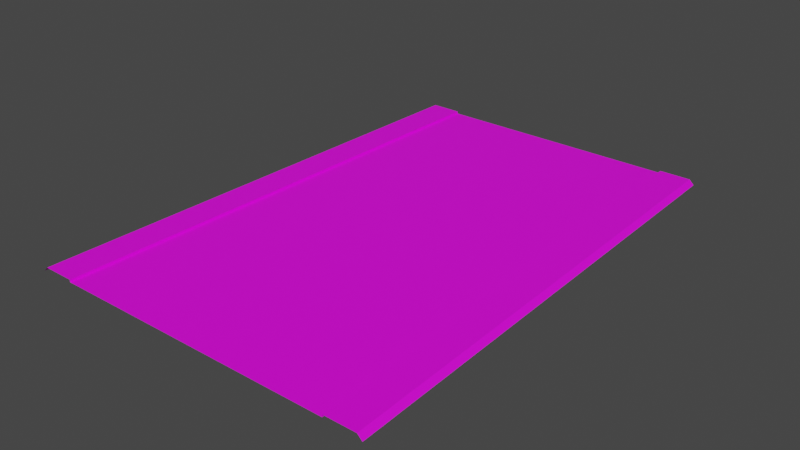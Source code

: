 # Source: RJs_Road_Pass_2_4_2_Basic_Segment_A.blend  (saved by Blender 2.92.15; exported with 4.5.12 LTS)
import bpy
from mathutils import Matrix  # noqa: F401  (used for matrix-valued properties, if any)

bpy.ops.wm.read_factory_settings(use_empty=True)
scene = bpy.context.scene
scene.name = 'Scene'

# ---- collections
col_collection = bpy.data.collections.new('Collection'); scene.collection.children.link(col_collection)

# ---- images (referenced by path relative to the original .blend; pixels are not part of the script)
import os
ASSET_DIR = os.environ.get("B2B_ASSET_DIR", "")  # directory of the original .blend (textures are referenced by path, not embedded)
HERE = os.path.dirname(os.path.abspath(__file__))  # packed textures are extracted next to this script under _unpacked/

def load_image(name, relpath, width, height, colorspace="sRGB"):
    """Load a texture the original file referenced (path relative to the .blend, or extracted next to this script)."""
    p = next((c for c in (os.path.join(HERE, relpath), os.path.join(ASSET_DIR, relpath)) if relpath and os.path.exists(c)), "")
    if p:
        img = bpy.data.images.load(p, check_existing=True)
        img.name = name
    else:  # same state as the original file: an image datablock whose file is absent (Cycles renders it pink)
        img = bpy.data.images.new(name, width, height)
        img.source = "FILE"
        img.filepath = "//" + (relpath or name)
    img.colorspace_settings.name = colorspace
    return img
img_rjs_road_basic_segment_p_d_png = load_image('RJs_Road Basic Segment_P_d.png', 'RJs_Road Basic Segment_P_d.png', 1024, 1024, 'sRGB')

# ---- materials (node trees are filled in below, after node groups)
mat_material_002 = bpy.data.materials.new('Material.002')
mat_material_002.use_transparent_shadow = False

# ---- material node trees
mat_material_002.use_nodes = True; mat_material_002.node_tree.nodes.clear()
_N = mat_material_002.node_tree.nodes; _L = mat_material_002.node_tree.links
n0 = _N.new('ShaderNodeBsdfPrincipled'); n0.name = 'Principled BSDF'; n0.location = (10, 300)
n0.distribution = 'GGX'
n0.subsurface_method = 'BURLEY'
n0.inputs[3].default_value = 1.45
n0.inputs[27].default_value = (0.0, 0.0, 0.0, 1.0)
n0.inputs[28].default_value = 1.0
n1 = _N.new('ShaderNodeOutputMaterial'); n1.name = 'Material Output'; n1.location = (300, 300)
n2 = _N.new('ShaderNodeTexImage'); n2.name = 'Image Texture'; n2.location = (-280, 280)
n2.image = img_rjs_road_basic_segment_p_d_png
_L.new(n0.outputs[0], n1.inputs[0])
_L.new(n2.outputs[0], n0.inputs[0])
n1.is_active_output = True

# ---- world
world_world = bpy.data.worlds.new('World'); scene.world = world_world
world_world.use_nodes = True; world_world.node_tree.nodes.clear()
_N = world_world.node_tree.nodes; _L = world_world.node_tree.links
n0 = _N.new('ShaderNodeOutputWorld'); n0.name = 'World Output'; n0.location = (300, 300)
n1 = _N.new('ShaderNodeBackground'); n1.name = 'Background'; n1.location = (10, 300)
n1.inputs[0].default_value = (0.05088, 0.05088, 0.05088, 1.0)
_L.new(n1.outputs[0], n0.inputs[0])
n0.is_active_output = True
world_world.color = (0.05088, 0.05088, 0.05088)
world_world.use_sun_shadow = False
world_world.sun_shadow_jitter_overblur = 0.0

# ---- meshes
me_plane = bpy.data.meshes.new('Plane')
me_plane.from_pydata([(16.0, 32.0, -0.3), (18.0, -32.0, -0.3), (16.0, 32.0, 0.001), (18.0, -32.0, 0.001), (20.0, 32.0, 0.001), (22.0, -32.0, 0.001), (20.6, 32.0, -0.6), (22.6, -32.0, -0.6), (17.94, -30.0, -0.3), (17.88, -28.0, -0.3), (17.81, -26.0, -0.3), (17.75, -24.0, -0.3), (17.69, -22.0, -0.3), (17.63, -20.0, -0.3), (17.56, -18.0, -0.3), (17.5, -16.0, -0.3), (17.44, -14.0, -0.3), (17.38, -12.0, -0.3), (17.31, -10.0, -0.3), (17.25, -8.0, -0.3), (17.19, -6.0, -0.3), (17.13, -4.0, -0.3), (17.06, -2.0, -0.3), (17.0, 7.55e-07, -0.3), (16.94, 2.0, -0.3), (16.88, 4.0, -0.3), (16.81, 6.0, -0.3), (16.75, 8.0, -0.3), (16.69, 10.0, -0.3), (16.63, 12.0, -0.3), (16.56, 14.0, -0.3), (16.5, 16.0, -0.3), (16.44, 18.0, -0.3), (16.38, 20.0, -0.3), (16.31, 22.0, -0.3), (16.25, 24.0, -0.3), (16.19, 26.0, -0.3), (16.12, 28.0, -0.3), (16.06, 30.0, -0.3), (17.94, -30.0, 0.001), (17.88, -28.0, 0.001), (17.81, -26.0, 0.001), (17.75, -24.0, 0.001), (17.69, -22.0, 0.001), (17.63, -20.0, 0.001), (17.56, -18.0, 0.001), (17.5, -16.0, 0.001), (17.44, -14.0, 0.001), (17.38, -12.0, 0.001), (17.31, -10.0, 0.001), (17.25, -8.0, 0.001), (17.19, -6.0, 0.001), (17.13, -4.0, 0.001), (17.06, -2.0, 0.001), (17.0, 7.55e-07, 0.001), (16.94, 2.0, 0.001), (16.88, 4.0, 0.001), (16.81, 6.0, 0.001), (16.75, 8.0, 0.001), (16.69, 10.0, 0.001), (16.63, 12.0, 0.001), (16.56, 14.0, 0.001), (16.5, 16.0, 0.001), (16.44, 18.0, 0.001), (16.38, 20.0, 0.001), (16.31, 22.0, 0.001), (16.25, 24.0, 0.001), (16.19, 26.0, 0.001), (16.12, 28.0, 0.001), (16.06, 30.0, 0.001), (21.94, -30.0, 0.001), (21.88, -28.0, 0.001), (21.81, -26.0, 0.001), (21.75, -24.0, 0.001), (21.69, -22.0, 0.001), (21.63, -20.0, 0.001), (21.56, -18.0, 0.001), (21.5, -16.0, 0.001), (21.44, -14.0, 0.001), (21.38, -12.0, 0.001), (21.31, -10.0, 0.001), (21.25, -8.0, 0.001), (21.19, -6.0, 0.001), (21.13, -4.0, 0.001), (21.06, -2.0, 0.001), (21.0, 1.208e-06, 0.001), (20.94, 2.0, 0.001), (20.88, 4.0, 0.001), (20.81, 6.0, 0.001), (20.75, 8.0, 0.001), (20.69, 10.0, 0.001), (20.63, 12.0, 0.001), (20.56, 14.0, 0.001), (20.5, 16.0, 0.001), (20.44, 18.0, 0.001), (20.38, 20.0, 0.001), (20.31, 22.0, 0.001), (20.25, 24.0, 0.001), (20.19, 26.0, 0.001), (20.12, 28.0, 0.001), (20.06, 30.0, 0.001), (22.54, -30.0, -0.6), (22.48, -28.0, -0.6), (22.41, -26.0, -0.6), (22.35, -24.0, -0.6), (22.29, -22.0, -0.6), (22.23, -20.0, -0.6), (22.16, -18.0, -0.6), (22.1, -16.0, -0.6), (22.04, -14.0, -0.6), (21.98, -12.0, -0.6), (21.91, -10.0, -0.6), (21.85, -8.0, -0.6), (21.79, -6.0, -0.6), (21.73, -4.0, -0.6), (21.66, -2.0, -0.6), (21.6, 1.299e-06, -0.6), (21.54, 2.0, -0.6), (21.48, 4.0, -0.6), (21.41, 6.0, -0.6), (21.35, 8.0, -0.6), (21.29, 10.0, -0.6), (21.23, 12.0, -0.6), (21.16, 14.0, -0.6), (21.1, 16.0, -0.6), (21.04, 18.0, -0.6), (20.98, 20.0, -0.6), (20.91, 22.0, -0.6), (20.85, 24.0, -0.6), (20.79, 26.0, -0.6), (20.73, 28.0, -0.6), (20.66, 30.0, -0.6), (-16.0, 32.0, -0.3), (4.085e-07, 32.0, -0.3), (-18.0, -32.0, -0.3), (1.007e-05, -32.0, -0.3), (-16.0, 32.0, 0.001), (-18.0, -32.0, 0.001), (-20.0, 32.0, 0.001), (-22.0, -32.0, 0.001), (-20.6, 32.0, -0.6), (-22.6, -32.0, -0.6), (-17.94, -30.0, -0.3), (-17.87, -28.0, -0.3), (-17.81, -26.0, -0.3), (-17.75, -24.0, -0.3), (-17.69, -22.0, -0.3), (-17.62, -20.0, -0.3), (-17.56, -18.0, -0.3), (-17.5, -16.0, -0.3), (-17.44, -14.0, -0.3), (-17.37, -12.0, -0.3), (-17.31, -10.0, -0.3), (-17.25, -8.0, -0.3), (-17.19, -6.0, -0.3), (-17.12, -4.0, -0.3), (-17.06, -2.0, -0.3), (-17.0, -7.55e-07, -0.3), (-16.94, 2.0, -0.3), (-16.87, 4.0, -0.3), (-16.81, 6.0, -0.3), (-16.75, 8.0, -0.3), (-16.69, 10.0, -0.3), (-16.62, 12.0, -0.3), (-16.56, 14.0, -0.3), (-16.5, 16.0, -0.3), (-16.44, 18.0, -0.3), (-16.37, 20.0, -0.3), (-16.31, 22.0, -0.3), (-16.25, 24.0, -0.3), (-16.19, 26.0, -0.3), (-16.12, 28.0, -0.3), (-16.06, 30.0, -0.3), (7.105e-07, 30.0, -0.3), (1.013e-06, 28.0, -0.3), (1.315e-06, 26.0, -0.3), (1.616e-06, 24.0, -0.3), (1.918e-06, 22.0, -0.3), (2.22e-06, 20.0, -0.3), (2.522e-06, 18.0, -0.3), (2.824e-06, 16.0, -0.3), (3.126e-06, 14.0, -0.3), (3.428e-06, 12.0, -0.3), (3.73e-06, 10.0, -0.3), (4.032e-06, 8.0, -0.3), (4.334e-06, 6.0, -0.3), (4.636e-06, 4.0, -0.3), (4.938e-06, 2.0, -0.3), (5.24e-06, 3.956e-13, -0.3), (5.542e-06, -2.0, -0.3), (5.844e-06, -4.0, -0.3), (6.146e-06, -6.0, -0.3), (6.448e-06, -8.0, -0.3), (6.75e-06, -10.0, -0.3), (7.052e-06, -12.0, -0.3), (7.354e-06, -14.0, -0.3), (7.656e-06, -16.0, -0.3), (7.958e-06, -18.0, -0.3), (8.26e-06, -20.0, -0.3), (8.562e-06, -22.0, -0.3), (8.864e-06, -24.0, -0.3), (9.166e-06, -26.0, -0.3), (9.468e-06, -28.0, -0.3), (9.77e-06, -30.0, -0.3), (-17.94, -30.0, 0.001), (-17.87, -28.0, 0.001), (-17.81, -26.0, 0.001), (-17.75, -24.0, 0.001), (-17.69, -22.0, 0.001), (-17.62, -20.0, 0.001), (-17.56, -18.0, 0.001), (-17.5, -16.0, 0.001), (-17.44, -14.0, 0.001), (-17.37, -12.0, 0.001), (-17.31, -10.0, 0.001), (-17.25, -8.0, 0.001), (-17.19, -6.0, 0.001), (-17.12, -4.0, 0.001), (-17.06, -2.0, 0.001), (-17.0, -7.55e-07, 0.001), (-16.94, 2.0, 0.001), (-16.87, 4.0, 0.001), (-16.81, 6.0, 0.001), (-16.75, 8.0, 0.001), (-16.69, 10.0, 0.001), (-16.62, 12.0, 0.001), (-16.56, 14.0, 0.001), (-16.5, 16.0, 0.001), (-16.44, 18.0, 0.001), (-16.37, 20.0, 0.001), (-16.31, 22.0, 0.001), (-16.25, 24.0, 0.001), (-16.19, 26.0, 0.001), (-16.12, 28.0, 0.001), (-16.06, 30.0, 0.001), (-21.94, -30.0, 0.001), (-21.87, -28.0, 0.001), (-21.81, -26.0, 0.001), (-21.75, -24.0, 0.001), (-21.69, -22.0, 0.001), (-21.62, -20.0, 0.001), (-21.56, -18.0, 0.001), (-21.5, -16.0, 0.001), (-21.44, -14.0, 0.001), (-21.37, -12.0, 0.001), (-21.31, -10.0, 0.001), (-21.25, -8.0, 0.001), (-21.19, -6.0, 0.001), (-21.12, -4.0, 0.001), (-21.06, -2.0, 0.001), (-21.0, -1.208e-06, 0.001), (-20.94, 2.0, 0.001), (-20.87, 4.0, 0.001), (-20.81, 6.0, 0.001), (-20.75, 8.0, 0.001), (-20.69, 10.0, 0.001), (-20.62, 12.0, 0.001), (-20.56, 14.0, 0.001), (-20.5, 16.0, 0.001), (-20.44, 18.0, 0.001), (-20.37, 20.0, 0.001), (-20.31, 22.0, 0.001), (-20.25, 24.0, 0.001), (-20.19, 26.0, 0.001), (-20.12, 28.0, 0.001), (-20.06, 30.0, 0.001), (-22.54, -30.0, -0.6), (-22.47, -28.0, -0.6), (-22.41, -26.0, -0.6), (-22.35, -24.0, -0.6), (-22.29, -22.0, -0.6), (-22.22, -20.0, -0.6), (-22.16, -18.0, -0.6), (-22.1, -16.0, -0.6), (-22.04, -14.0, -0.6), (-21.97, -12.0, -0.6), (-21.91, -10.0, -0.6), (-21.85, -8.0, -0.6), (-21.79, -6.0, -0.6), (-21.72, -4.0, -0.6), (-21.66, -2.0, -0.6), (-21.6, -1.299e-06, -0.6), (-21.54, 2.0, -0.6), (-21.47, 4.0, -0.6), (-21.41, 6.0, -0.6), (-21.35, 8.0, -0.6), (-21.29, 10.0, -0.6), (-21.22, 12.0, -0.6), (-21.16, 14.0, -0.6), (-21.1, 16.0, -0.6), (-21.04, 18.0, -0.6), (-20.97, 20.0, -0.6), (-20.91, 22.0, -0.6), (-20.85, 24.0, -0.6), (-20.79, 26.0, -0.6), (-20.72, 28.0, -0.6), (-20.66, 30.0, -0.6)], [], [(175, 37, 174), (3, 70, 39), (5, 101, 70), (100, 6, 4), (89, 121, 90), (95, 127, 96), (99, 131, 100), (39, 9, 8), (276, 244, 245), (96, 128, 97), (93, 125, 94), (92, 124, 93), (91, 123, 92), (59, 29, 28), (97, 129, 98), (90, 122, 91), (3, 8, 1), (88, 120, 89), (245, 213, 214), (178, 34, 177), (55, 87, 56), (67, 99, 68), (43, 13, 12), (82, 114, 83), (81, 113, 82), (80, 112, 81), (79, 111, 80), (78, 110, 79), (77, 109, 78), (76, 108, 77), (75, 107, 76), (70, 102, 71), (44, 14, 13), (72, 104, 73), (86, 118, 87), (45, 15, 14), (69, 4, 2), (48, 80, 49), (46, 16, 15), (61, 93, 62), (39, 71, 40), (256, 224, 225), (63, 95, 64), (42, 74, 43), (49, 19, 18), (60, 92, 61), (204, 143, 205), (174, 172, 171), (84, 116, 85), (65, 97, 66), (176, 170, 169), (194, 152, 151), (189, 157, 156), (179, 167, 166), (248, 216, 217), (180, 166, 165), (263, 231, 232), (55, 25, 24), (47, 79, 48), (46, 78, 47), (45, 77, 46), (44, 76, 45), (262, 230, 231), (56, 26, 25), (64, 96, 65), (52, 84, 53), (60, 30, 29), (58, 28, 27), (68, 38, 37), (67, 37, 36), (66, 36, 35), (65, 35, 34), (64, 34, 33), (63, 33, 32), (62, 32, 31), (61, 31, 30), (174, 38, 173), (57, 27, 26), (41, 73, 42), (43, 75, 44), (54, 24, 23), (53, 23, 22), (52, 22, 21), (51, 21, 20), (50, 20, 19), (58, 90, 59), (62, 94, 63), (47, 17, 16), (66, 98, 67), (68, 100, 69), (71, 103, 72), (74, 106, 75), (42, 12, 11), (41, 11, 10), (87, 119, 88), (94, 126, 95), (40, 10, 9), (187, 25, 186), (135, 8, 203), (176, 36, 175), (85, 117, 86), (73, 105, 74), (179, 33, 178), (180, 32, 179), (182, 30, 181), (194, 18, 193), (183, 29, 182), (184, 28, 183), (185, 27, 184), (186, 26, 185), (190, 22, 189), (282, 250, 251), (50, 82, 51), (177, 35, 176), (191, 21, 190), (192, 20, 191), (193, 19, 192), (195, 17, 194), (202, 10, 201), (196, 16, 195), (197, 15, 196), (198, 14, 197), (199, 13, 198), (200, 12, 199), (201, 11, 200), (203, 9, 202), (189, 23, 188), (135, 142, 134), (255, 223, 224), (48, 18, 17), (137, 142, 204), (235, 137, 204), (266, 139, 235), (283, 251, 252), (140, 265, 138), (289, 257, 258), (270, 238, 239), (295, 263, 264), (292, 260, 261), (291, 259, 260), (268, 236, 237), (290, 258, 259), (288, 256, 257), (287, 255, 256), (286, 254, 255), (285, 253, 254), (281, 249, 250), (254, 222, 223), (293, 261, 262), (284, 252, 253), (279, 247, 248), (278, 246, 247), (294, 262, 263), (277, 245, 246), (275, 243, 244), (274, 242, 243), (273, 241, 242), (272, 240, 241), (267, 235, 236), (271, 239, 240), (280, 248, 249), (296, 264, 265), (269, 237, 238), (138, 234, 136), (265, 233, 234), (40, 72, 41), (83, 115, 84), (264, 232, 233), (261, 229, 230), (260, 228, 229), (237, 205, 206), (259, 227, 228), (257, 225, 226), (253, 221, 222), (188, 24, 187), (252, 220, 221), (249, 217, 218), (56, 88, 57), (258, 226, 227), (247, 215, 216), (251, 219, 220), (173, 132, 172), (59, 91, 60), (250, 218, 219), (246, 214, 215), (244, 212, 213), (243, 211, 212), (242, 210, 211), (241, 209, 210), (240, 208, 209), (239, 207, 208), (98, 130, 99), (238, 206, 207), (236, 204, 205), (234, 132, 136), (233, 172, 234), (232, 171, 233), (231, 170, 232), (230, 169, 231), (229, 168, 230), (228, 167, 229), (227, 166, 228), (226, 165, 227), (225, 164, 226), (224, 163, 225), (223, 162, 224), (222, 161, 223), (221, 160, 222), (220, 159, 221), (219, 158, 220), (218, 157, 219), (217, 156, 218), (216, 155, 217), (215, 154, 216), (214, 153, 215), (213, 152, 214), (212, 151, 213), (211, 150, 212), (210, 149, 211), (209, 148, 210), (208, 147, 209), (207, 146, 208), (206, 145, 207), (205, 144, 206), (57, 89, 58), (175, 171, 170), (54, 86, 55), (178, 168, 167), (181, 31, 180), (51, 83, 52), (49, 81, 50), (182, 164, 163), (202, 144, 143), (183, 163, 162), (184, 162, 161), (185, 161, 160), (186, 160, 159), (187, 159, 158), (188, 158, 157), (190, 156, 155), (181, 165, 164), (191, 155, 154), (203, 143, 142), (193, 153, 152), (195, 151, 150), (177, 169, 168), (196, 150, 149), (197, 149, 148), (198, 148, 147), (199, 147, 146), (200, 146, 145), (201, 145, 144), (173, 0, 133), (53, 85, 54), (192, 154, 153), (69, 0, 38), (175, 36, 37), (3, 5, 70), (5, 7, 101), (100, 131, 6), (89, 120, 121), (95, 126, 127), (99, 130, 131), (39, 40, 9), (276, 275, 244), (96, 127, 128), (93, 124, 125), (92, 123, 124), (91, 122, 123), (59, 60, 29), (97, 128, 129), (90, 121, 122), (3, 39, 8), (88, 119, 120), (245, 244, 213), (178, 33, 34), (55, 86, 87), (67, 98, 99), (43, 44, 13), (82, 113, 114), (81, 112, 113), (80, 111, 112), (79, 110, 111), (78, 109, 110), (77, 108, 109), (76, 107, 108), (75, 106, 107), (70, 101, 102), (44, 45, 14), (72, 103, 104), (86, 117, 118), (45, 46, 15), (69, 100, 4), (48, 79, 80), (46, 47, 16), (61, 92, 93), (39, 70, 71), (256, 255, 224), (63, 94, 95), (42, 73, 74), (49, 50, 19), (60, 91, 92), (204, 142, 143), (174, 173, 172), (84, 115, 116), (65, 96, 97), (176, 175, 170), (194, 193, 152), (189, 188, 157), (179, 178, 167), (248, 247, 216), (180, 179, 166), (263, 262, 231), (55, 56, 25), (47, 78, 79), (46, 77, 78), (45, 76, 77), (44, 75, 76), (262, 261, 230), (56, 57, 26), (64, 95, 96), (52, 83, 84), (60, 61, 30), (58, 59, 28), (68, 69, 38), (67, 68, 37), (66, 67, 36), (65, 66, 35), (64, 65, 34), (63, 64, 33), (62, 63, 32), (61, 62, 31), (174, 37, 38), (57, 58, 27), (41, 72, 73), (43, 74, 75), (54, 55, 24), (53, 54, 23), (52, 53, 22), (51, 52, 21), (50, 51, 20), (58, 89, 90), (62, 93, 94), (47, 48, 17), (66, 97, 98), (68, 99, 100), (71, 102, 103), (74, 105, 106), (42, 43, 12), (41, 42, 11), (87, 118, 119), (94, 125, 126), (40, 41, 10), (187, 24, 25), (135, 1, 8), (176, 35, 36), (85, 116, 117), (73, 104, 105), (179, 32, 33), (180, 31, 32), (182, 29, 30), (194, 17, 18), (183, 28, 29), (184, 27, 28), (185, 26, 27), (186, 25, 26), (190, 21, 22), (282, 281, 250), (50, 81, 82), (177, 34, 35), (191, 20, 21), (192, 19, 20), (193, 18, 19), (195, 16, 17), (202, 9, 10), (196, 15, 16), (197, 14, 15), (198, 13, 14), (199, 12, 13), (200, 11, 12), (201, 10, 11), (203, 8, 9), (189, 22, 23), (135, 203, 142), (255, 254, 223), (48, 49, 18), (137, 134, 142), (235, 139, 137), (266, 141, 139), (283, 282, 251), (140, 296, 265), (289, 288, 257), (270, 269, 238), (295, 294, 263), (292, 291, 260), (291, 290, 259), (268, 267, 236), (290, 289, 258), (288, 287, 256), (287, 286, 255), (286, 285, 254), (285, 284, 253), (281, 280, 249), (254, 253, 222), (293, 292, 261), (284, 283, 252), (279, 278, 247), (278, 277, 246), (294, 293, 262), (277, 276, 245), (275, 274, 243), (274, 273, 242), (273, 272, 241), (272, 271, 240), (267, 266, 235), (271, 270, 239), (280, 279, 248), (296, 295, 264), (269, 268, 237), (138, 265, 234), (265, 264, 233), (40, 71, 72), (83, 114, 115), (264, 263, 232), (261, 260, 229), (260, 259, 228), (237, 236, 205), (259, 258, 227), (257, 256, 225), (253, 252, 221), (188, 23, 24), (252, 251, 220), (249, 248, 217), (56, 87, 88), (258, 257, 226), (247, 246, 215), (251, 250, 219), (173, 133, 132), (59, 90, 91), (250, 249, 218), (246, 245, 214), (244, 243, 212), (243, 242, 211), (242, 241, 210), (241, 240, 209), (240, 239, 208), (239, 238, 207), (98, 129, 130), (238, 237, 206), (236, 235, 204), (234, 172, 132), (233, 171, 172), (232, 170, 171), (231, 169, 170), (230, 168, 169), (229, 167, 168), (228, 166, 167), (227, 165, 166), (226, 164, 165), (225, 163, 164), (224, 162, 163), (223, 161, 162), (222, 160, 161), (221, 159, 160), (220, 158, 159), (219, 157, 158), (218, 156, 157), (217, 155, 156), (216, 154, 155), (215, 153, 154), (214, 152, 153), (213, 151, 152), (212, 150, 151), (211, 149, 150), (210, 148, 149), (209, 147, 148), (208, 146, 147), (207, 145, 146), (206, 144, 145), (205, 143, 144), (57, 88, 89), (175, 174, 171), (54, 85, 86), (178, 177, 168), (181, 30, 31), (51, 82, 83), (49, 80, 81), (182, 181, 164), (202, 201, 144), (183, 182, 163), (184, 183, 162), (185, 184, 161), (186, 185, 160), (187, 186, 159), (188, 187, 158), (190, 189, 156), (181, 180, 165), (191, 190, 155), (203, 202, 143), (193, 192, 153), (195, 194, 151), (177, 176, 169), (196, 195, 150), (197, 196, 149), (198, 197, 148), (199, 198, 147), (200, 199, 146), (201, 200, 145), (173, 38, 0), (53, 84, 85), (192, 191, 154), (69, 2, 0)])
_uv = me_plane.uv_layers.new(name='UVMap')
_uv.uv.foreach_set('vector', [0.42, 0.9062, 0.802, 0.9375, 0.42, 0.9375, 0.1161, 0.0, 7.35e-05, 0.03125, 0.1161, 0.03125, 0.01481, 0.0, 0.02807, 0.03125, 0.01481, 0.03125, 0.01481, 0.9688, 0.02807, 1.0, 0.01481, 1.0, 0.01481, 0.625, 0.02807, 0.6562, 0.01481, 0.6562, 0.01481, 0.8125, 0.02807, 0.8438, 0.01481, 0.8438, 0.01481, 0.9375, 0.02807, 0.9688, 0.01481, 0.9688, 0.1255, 0.9688, 0.1335, 0.9375, 0.1335, 0.9688, 0.01481, 0.6562, 0.00155, 0.6875, 0.00155, 0.6562, 0.01481, 0.8438, 0.02807, 0.875, 0.01481, 0.875, 0.01481, 0.75, 0.02807, 0.7812, 0.01481, 0.7812, 0.01481, 0.7188, 0.02807, 0.75, 0.01481, 0.75, 0.01481, 0.6875, 0.02807, 0.7188, 0.01481, 0.7188, 0.1255, 0.3438, 0.1335, 0.3125, 0.1335, 0.3438, 0.01481, 0.875, 0.02807, 0.9062, 0.01481, 0.9062, 0.01481, 0.6562, 0.02807, 0.6875, 0.01481, 0.6875, 0.1255, 1.0, 0.1335, 0.9688, 0.1335, 1.0, 0.01481, 0.5938, 0.02807, 0.625, 0.01481, 0.625, 7.35e-05, 0.3438, 0.1161, 0.3125, 0.1161, 0.3438, 0.42, 0.8125, 0.802, 0.8438, 0.42, 0.8438, 0.1161, 0.5312, 7.35e-05, 0.5625, 0.1161, 0.5625, 0.1161, 0.9062, 7.35e-05, 0.9375, 0.1161, 0.9375, 0.1255, 0.8438, 0.1335, 0.8125, 0.1335, 0.8438, 0.01481, 0.4062, 0.02807, 0.4375, 0.01481, 0.4375, 0.01481, 0.375, 0.02807, 0.4062, 0.01481, 0.4062, 0.01481, 0.3438, 0.02807, 0.375, 0.01481, 0.375, 0.01481, 0.3125, 0.02807, 0.3438, 0.01481, 0.3438, 0.01481, 0.2812, 0.02807, 0.3125, 0.01481, 0.3125, 0.01481, 0.25, 0.02807, 0.2812, 0.01481, 0.2812, 0.01481, 0.2188, 0.02807, 0.25, 0.01481, 0.25, 0.01481, 0.1875, 0.02807, 0.2188, 0.01481, 0.2188, 0.01481, 0.03125, 0.02807, 0.0625, 0.01481, 0.0625, 0.1255, 0.8125, 0.1335, 0.7812, 0.1335, 0.8125, 0.01481, 0.09375, 0.02807, 0.125, 0.01481, 0.125, 0.01481, 0.5312, 0.02807, 0.5625, 0.01481, 0.5625, 0.1255, 0.7812, 0.1335, 0.75, 0.1335, 0.7812, 0.1161, 0.9688, 7.35e-05, 1.0, 0.1161, 1.0, 0.1161, 0.3125, 7.35e-05, 0.3438, 0.1161, 0.3438, 0.1255, 0.75, 0.1335, 0.7188, 0.1335, 0.75, 0.1161, 0.7188, 7.35e-05, 0.75, 0.1161, 0.75, 0.1161, 0.03125, 7.35e-05, 0.0625, 0.1161, 0.0625, 7.35e-05, 0.6875, 0.1161, 0.6562, 0.1161, 0.6875, 0.1161, 0.7812, 7.35e-05, 0.8125, 0.1161, 0.8125, 0.1161, 0.125, 7.35e-05, 0.1562, 0.1161, 0.1562, 0.1255, 0.6562, 0.1335, 0.625, 0.1335, 0.6562, 0.1161, 0.6875, 7.35e-05, 0.7188, 0.1161, 0.7188, 0.1176, 0.03125, 0.1255, 0.0625, 0.1176, 0.0625, 0.42, 0.9375, 0.802, 0.9688, 0.802, 0.9375, 0.01481, 0.4688, 0.02807, 0.5, 0.01481, 0.5, 0.1161, 0.8438, 7.35e-05, 0.875, 0.1161, 0.875, 0.42, 0.875, 0.802, 0.9062, 0.802, 0.875, 0.42, 0.3125, 0.802, 0.3438, 0.802, 0.3125, 0.42, 0.4688, 0.802, 0.5, 0.802, 0.4688, 0.42, 0.7812, 0.802, 0.8125, 0.802, 0.7812, 7.35e-05, 0.4375, 0.1161, 0.4062, 0.1161, 0.4375, 0.42, 0.75, 0.802, 0.7812, 0.802, 0.75, 7.35e-05, 0.9062, 0.1161, 0.875, 0.1161, 0.9062, 0.1255, 0.4688, 0.1335, 0.4375, 0.1335, 0.4688, 0.1161, 0.2812, 7.35e-05, 0.3125, 0.1161, 0.3125, 0.1161, 0.25, 7.35e-05, 0.2812, 0.1161, 0.2812, 0.1161, 0.2188, 7.35e-05, 0.25, 0.1161, 0.25, 0.1161, 0.1875, 7.35e-05, 0.2188, 0.1161, 0.2188, 7.35e-05, 0.875, 0.1161, 0.8438, 0.1161, 0.875, 0.1255, 0.4375, 0.1335, 0.4062, 0.1335, 0.4375, 0.1161, 0.8125, 7.35e-05, 0.8438, 0.1161, 0.8438, 0.1161, 0.4375, 7.35e-05, 0.4688, 0.1161, 0.4688, 0.1255, 0.3125, 0.1335, 0.2812, 0.1335, 0.3125, 0.1255, 0.375, 0.1335, 0.3438, 0.1335, 0.375, 0.1255, 0.0625, 0.1335, 0.03125, 0.1335, 0.0625, 0.1255, 0.09375, 0.1335, 0.0625, 0.1335, 0.09375, 0.1255, 0.125, 0.1335, 0.09375, 0.1335, 0.125, 0.1255, 0.1562, 0.1335, 0.125, 0.1335, 0.1562, 0.1255, 0.1875, 0.1335, 0.1562, 0.1335, 0.1875, 0.1255, 0.2188, 0.1335, 0.1875, 0.1335, 0.2188, 0.1255, 0.25, 0.1335, 0.2188, 0.1335, 0.25, 0.1255, 0.2812, 0.1335, 0.25, 0.1335, 0.2812, 0.42, 0.9375, 0.802, 0.9688, 0.42, 0.9688, 0.1255, 0.4062, 0.1335, 0.375, 0.1335, 0.4062, 0.1161, 0.09375, 7.35e-05, 0.125, 0.1161, 0.125, 0.1161, 0.1562, 7.35e-05, 0.1875, 0.1161, 0.1875, 0.1255, 0.5, 0.1335, 0.4688, 0.1335, 0.5, 0.1255, 0.5312, 0.1335, 0.5, 0.1335, 0.5312, 0.1255, 0.5625, 0.1335, 0.5312, 0.1335, 0.5625, 0.1255, 0.5938, 0.1335, 0.5625, 0.1335, 0.5938, 0.1255, 0.625, 0.1335, 0.5938, 0.1335, 0.625, 0.1161, 0.625, 7.35e-05, 0.6562, 0.1161, 0.6562, 0.1161, 0.75, 7.35e-05, 0.7812, 0.1161, 0.7812, 0.1255, 0.7188, 0.1335, 0.6875, 0.1335, 0.7188, 0.1161, 0.875, 7.35e-05, 0.9062, 0.1161, 0.9062, 0.1161, 0.9375, 7.35e-05, 0.9688, 0.1161, 0.9688, 0.01481, 0.0625, 0.02807, 0.09375, 0.01481, 0.09375, 0.01481, 0.1562, 0.02807, 0.1875, 0.01481, 0.1875, 0.1255, 0.875, 0.1335, 0.8438, 0.1335, 0.875, 0.1255, 0.9062, 0.1335, 0.875, 0.1335, 0.9062, 0.01481, 0.5625, 0.02807, 0.5938, 0.01481, 0.5938, 0.01481, 0.7812, 0.02807, 0.8125, 0.01481, 0.8125, 0.1255, 0.9375, 0.1335, 0.9062, 0.1335, 0.9375, 0.42, 0.5312, 0.802, 0.5625, 0.42, 0.5625, 0.42, 0.0, 0.802, 0.03125, 0.42, 0.03125, 0.42, 0.875, 0.802, 0.9062, 0.42, 0.9062, 0.01481, 0.5, 0.02807, 0.5312, 0.01481, 0.5312, 0.01481, 0.125, 0.02807, 0.1562, 0.01481, 0.1562, 0.42, 0.7812, 0.802, 0.8125, 0.42, 0.8125, 0.42, 0.75, 0.802, 0.7812, 0.42, 0.7812, 0.42, 0.6875, 0.802, 0.7188, 0.42, 0.7188, 0.42, 0.3125, 0.802, 0.3438, 0.42, 0.3438, 0.42, 0.6562, 0.802, 0.6875, 0.42, 0.6875, 0.42, 0.625, 0.802, 0.6562, 0.42, 0.6562, 0.42, 0.5938, 0.802, 0.625, 0.42, 0.625, 0.42, 0.5625, 0.802, 0.5938, 0.42, 0.5938, 0.42, 0.4375, 0.802, 0.4688, 0.42, 0.4688, 0.01481, 0.4688, 0.00155, 0.5, 0.00155, 0.4688, 0.1161, 0.375, 7.35e-05, 0.4062, 0.1161, 0.4062, 0.42, 0.8438, 0.802, 0.875, 0.42, 0.875, 0.42, 0.4062, 0.802, 0.4375, 0.42, 0.4375, 0.42, 0.375, 0.802, 0.4062, 0.42, 0.4062, 0.42, 0.3438, 0.802, 0.375, 0.42, 0.375, 0.42, 0.2812, 0.802, 0.3125, 0.42, 0.3125, 0.42, 0.0625, 0.802, 0.09375, 0.42, 0.09375, 0.42, 0.25, 0.802, 0.2812, 0.42, 0.2812, 0.42, 0.2188, 0.802, 0.25, 0.42, 0.25, 0.42, 0.1875, 0.802, 0.2188, 0.42, 0.2188, 0.42, 0.1562, 0.802, 0.1875, 0.42, 0.1875, 0.42, 0.125, 0.802, 0.1562, 0.42, 0.1562, 0.42, 0.09375, 0.802, 0.125, 0.42, 0.125, 0.42, 0.03125, 0.802, 0.0625, 0.42, 0.0625, 0.42, 0.4688, 0.802, 0.5, 0.42, 0.5, 0.42, 0.0, 0.802, 0.03125, 0.802, 0.0, 7.35e-05, 0.6562, 0.1161, 0.625, 0.1161, 0.6562, 0.1255, 0.6875, 0.1335, 0.6562, 0.1335, 0.6875, 0.1176, 0.0, 0.1255, 0.03125, 0.1176, 0.03125, 7.35e-05, 0.03125, 0.1161, 0.0, 0.1161, 0.03125, 0.01481, 0.9688, 0.00155, 1.0, 0.00155, 0.9688, 0.01481, 0.4375, 0.00155, 0.4688, 0.00155, 0.4375, 0.01481, 0.0, 0.00155, 0.03125, 0.00155, 0.0, 0.01481, 0.25, 0.00155, 0.2812, 0.00155, 0.25, 0.01481, 0.8438, 0.00155, 0.875, 0.00155, 0.8438, 0.01481, 0.0625, 0.00155, 0.09375, 0.00155, 0.0625, 0.01481, 0.1562, 0.00155, 0.1875, 0.00155, 0.1562, 0.01481, 0.1875, 0.00155, 0.2188, 0.00155, 0.1875, 0.01481, 0.9062, 0.00155, 0.9375, 0.00155, 0.9062, 0.01481, 0.2188, 0.00155, 0.25, 0.00155, 0.2188, 0.01481, 0.2812, 0.00155, 0.3125, 0.00155, 0.2812, 0.01481, 0.3125, 0.00155, 0.3438, 0.00155, 0.3125, 0.01481, 0.3438, 0.00155, 0.375, 0.00155, 0.3438, 0.01481, 0.375, 0.00155, 0.4062, 0.00155, 0.375, 0.01481, 0.5, 0.00155, 0.5312, 0.00155, 0.5, 7.35e-05, 0.625, 0.1161, 0.5938, 0.1161, 0.625, 0.01481, 0.125, 0.00155, 0.1562, 0.00155, 0.125, 0.01481, 0.4062, 0.00155, 0.4375, 0.00155, 0.4062, 0.01481, 0.5625, 0.00155, 0.5938, 0.00155, 0.5625, 0.01481, 0.5938, 0.00155, 0.625, 0.00155, 0.5938, 0.01481, 0.09375, 0.00155, 0.125, 0.00155, 0.09375, 0.01481, 0.625, 0.00155, 0.6562, 0.00155, 0.625, 0.01481, 0.6875, 0.00155, 0.7188, 0.00155, 0.6875, 0.01481, 0.7188, 0.00155, 0.75, 0.00155, 0.7188, 0.01481, 0.75, 0.00155, 0.7812, 0.00155, 0.75, 0.01481, 0.7812, 0.00155, 0.8125, 0.00155, 0.7812, 0.01481, 0.9375, 0.00155, 0.9688, 0.00155, 0.9375, 0.01481, 0.8125, 0.00155, 0.8438, 0.00155, 0.8125, 0.01481, 0.5312, 0.00155, 0.5625, 0.00155, 0.5312, 0.01481, 0.03125, 0.00155, 0.0625, 0.00155, 0.03125, 0.01481, 0.875, 0.00155, 0.9062, 0.00155, 0.875, 7.35e-05, 1.0, 0.1161, 0.9688, 0.1161, 1.0, 7.35e-05, 0.9688, 0.1161, 0.9375, 0.1161, 0.9688, 0.1161, 0.0625, 7.35e-05, 0.09375, 0.1161, 0.09375, 0.01481, 0.4375, 0.02807, 0.4688, 0.01481, 0.4688, 7.35e-05, 0.9375, 0.1161, 0.9062, 0.1161, 0.9375, 7.35e-05, 0.8438, 0.1161, 0.8125, 0.1161, 0.8438, 7.35e-05, 0.8125, 0.1161, 0.7812, 0.1161, 0.8125, 7.35e-05, 0.09375, 0.1161, 0.0625, 0.1161, 0.09375, 7.35e-05, 0.7812, 0.1161, 0.75, 0.1161, 0.7812, 7.35e-05, 0.7188, 0.1161, 0.6875, 0.1161, 0.7188, 7.35e-05, 0.5938, 0.1161, 0.5625, 0.1161, 0.5938, 0.42, 0.5, 0.802, 0.5312, 0.42, 0.5312, 7.35e-05, 0.5625, 0.1161, 0.5312, 0.1161, 0.5625, 7.35e-05, 0.4688, 0.1161, 0.4375, 0.1161, 0.4688, 0.1161, 0.5625, 7.35e-05, 0.5938, 0.1161, 0.5938, 7.35e-05, 0.75, 0.1161, 0.7188, 0.1161, 0.75, 7.35e-05, 0.4062, 0.1161, 0.375, 0.1161, 0.4062, 7.35e-05, 0.5312, 0.1161, 0.5, 0.1161, 0.5312, 0.42, 0.9688, 0.802, 1.0, 0.802, 0.9688, 0.1161, 0.6562, 7.35e-05, 0.6875, 0.1161, 0.6875, 7.35e-05, 0.5, 0.1161, 0.4688, 0.1161, 0.5, 7.35e-05, 0.375, 0.1161, 0.3438, 0.1161, 0.375, 7.35e-05, 0.3125, 0.1161, 0.2812, 0.1161, 0.3125, 7.35e-05, 0.2812, 0.1161, 0.25, 0.1161, 0.2812, 7.35e-05, 0.25, 0.1161, 0.2188, 0.1161, 0.25, 7.35e-05, 0.2188, 0.1161, 0.1875, 0.1161, 0.2188, 7.35e-05, 0.1875, 0.1161, 0.1562, 0.1161, 0.1875, 7.35e-05, 0.1562, 0.1161, 0.125, 0.1161, 0.1562, 0.01481, 0.9062, 0.02807, 0.9375, 0.01481, 0.9375, 7.35e-05, 0.125, 0.1161, 0.09375, 0.1161, 0.125, 7.35e-05, 0.0625, 0.1161, 0.03125, 0.1161, 0.0625, 0.1176, 0.9688, 0.1255, 1.0, 0.1176, 1.0, 0.1176, 0.9375, 0.1255, 0.9688, 0.1176, 0.9688, 0.1176, 0.9062, 0.1255, 0.9375, 0.1176, 0.9375, 0.1176, 0.875, 0.1255, 0.9062, 0.1176, 0.9062, 0.1176, 0.8438, 0.1255, 0.875, 0.1176, 0.875, 0.1176, 0.8125, 0.1255, 0.8438, 0.1176, 0.8438, 0.1176, 0.7812, 0.1255, 0.8125, 0.1176, 0.8125, 0.1176, 0.75, 0.1255, 0.7812, 0.1176, 0.7812, 0.1176, 0.7188, 0.1255, 0.75, 0.1176, 0.75, 0.1176, 0.6875, 0.1255, 0.7188, 0.1176, 0.7188, 0.1176, 0.6562, 0.1255, 0.6875, 0.1176, 0.6875, 0.1176, 0.625, 0.1255, 0.6562, 0.1176, 0.6562, 0.1176, 0.5938, 0.1255, 0.625, 0.1176, 0.625, 0.1176, 0.5625, 0.1255, 0.5938, 0.1176, 0.5938, 0.1176, 0.5312, 0.1255, 0.5625, 0.1176, 0.5625, 0.1176, 0.5, 0.1255, 0.5312, 0.1176, 0.5312, 0.1176, 0.4688, 0.1255, 0.5, 0.1176, 0.5, 0.1176, 0.4375, 0.1255, 0.4688, 0.1176, 0.4688, 0.1176, 0.4062, 0.1255, 0.4375, 0.1176, 0.4375, 0.1176, 0.375, 0.1255, 0.4062, 0.1176, 0.4062, 0.1176, 0.3438, 0.1255, 0.375, 0.1176, 0.375, 0.1176, 0.3125, 0.1255, 0.3438, 0.1176, 0.3438, 0.1176, 0.2812, 0.1255, 0.3125, 0.1176, 0.3125, 0.1176, 0.25, 0.1255, 0.2812, 0.1176, 0.2812, 0.1176, 0.2188, 0.1255, 0.25, 0.1176, 0.25, 0.1176, 0.1875, 0.1255, 0.2188, 0.1176, 0.2188, 0.1176, 0.1562, 0.1255, 0.1875, 0.1176, 0.1875, 0.1176, 0.125, 0.1255, 0.1562, 0.1176, 0.1562, 0.1176, 0.09375, 0.1255, 0.125, 0.1176, 0.125, 0.1176, 0.0625, 0.1255, 0.09375, 0.1176, 0.09375, 0.1161, 0.5938, 7.35e-05, 0.625, 0.1161, 0.625, 0.42, 0.9062, 0.802, 0.9375, 0.802, 0.9062, 0.1161, 0.5, 7.35e-05, 0.5312, 0.1161, 0.5312, 0.42, 0.8125, 0.802, 0.8438, 0.802, 0.8125, 0.42, 0.7188, 0.802, 0.75, 0.42, 0.75, 0.1161, 0.4062, 7.35e-05, 0.4375, 0.1161, 0.4375, 0.1161, 0.3438, 7.35e-05, 0.375, 0.1161, 0.375, 0.42, 0.6875, 0.802, 0.7188, 0.802, 0.6875, 0.42, 0.0625, 0.802, 0.09375, 0.802, 0.0625, 0.42, 0.6562, 0.802, 0.6875, 0.802, 0.6562, 0.42, 0.625, 0.802, 0.6562, 0.802, 0.625, 0.42, 0.5938, 0.802, 0.625, 0.802, 0.5938, 0.42, 0.5625, 0.802, 0.5938, 0.802, 0.5625, 0.42, 0.5312, 0.802, 0.5625, 0.802, 0.5312, 0.42, 0.5, 0.802, 0.5312, 0.802, 0.5, 0.42, 0.4375, 0.802, 0.4688, 0.802, 0.4375, 0.42, 0.7188, 0.802, 0.75, 0.802, 0.7188, 0.42, 0.4062, 0.802, 0.4375, 0.802, 0.4062, 0.42, 0.03125, 0.802, 0.0625, 0.802, 0.03125, 0.42, 0.3438, 0.802, 0.375, 0.802, 0.3438, 0.42, 0.2812, 0.802, 0.3125, 0.802, 0.2812, 0.42, 0.8438, 0.802, 0.875, 0.802, 0.8438, 0.42, 0.25, 0.802, 0.2812, 0.802, 0.25, 0.42, 0.2188, 0.802, 0.25, 0.802, 0.2188, 0.42, 0.1875, 0.802, 0.2188, 0.802, 0.1875, 0.42, 0.1562, 0.802, 0.1875, 0.802, 0.1562, 0.42, 0.125, 0.802, 0.1562, 0.802, 0.125, 0.42, 0.09375, 0.802, 0.125, 0.802, 0.09375, 0.42, 0.9688, 0.802, 1.0, 0.42, 1.0, 0.1161, 0.4688, 7.35e-05, 0.5, 0.1161, 0.5, 0.42, 0.375, 0.802, 0.4062, 0.802, 0.375, 0.1255, 0.03125, 0.1335, 0.0, 0.1335, 0.03125, 0.42, 0.9062, 0.802, 0.9062, 0.802, 0.9375, 0.1161, 0.0, 7.35e-05, 0.0, 7.35e-05, 0.03125, 0.01481, 0.0, 0.02807, 0.0, 0.02807, 0.03125, 0.01481, 0.9688, 0.02807, 0.9688, 0.02807, 1.0, 0.01481, 0.625, 0.02807, 0.625, 0.02807, 0.6562, 0.01481, 0.8125, 0.02807, 0.8125, 0.02807, 0.8438, 0.01481, 0.9375, 0.02807, 0.9375, 0.02807, 0.9688, 0.1255, 0.9688, 0.1255, 0.9375, 0.1335, 0.9375, 0.01481, 0.6562, 0.01481, 0.6875, 0.00155, 0.6875, 0.01481, 0.8438, 0.02807, 0.8438, 0.02807, 0.875, 0.01481, 0.75, 0.02807, 0.75, 0.02807, 0.7812, 0.01481, 0.7188, 0.02807, 0.7188, 0.02807, 0.75, 0.01481, 0.6875, 0.02807, 0.6875, 0.02807, 0.7188, 0.1255, 0.3438, 0.1255, 0.3125, 0.1335, 0.3125, 0.01481, 0.875, 0.02807, 0.875, 0.02807, 0.9062, 0.01481, 0.6562, 0.02807, 0.6562, 0.02807, 0.6875, 0.1255, 1.0, 0.1255, 0.9688, 0.1335, 0.9688, 0.01481, 0.5938, 0.02807, 0.5938, 0.02807, 0.625, 7.35e-05, 0.3438, 7.35e-05, 0.3125, 0.1161, 0.3125, 0.42, 0.8125, 0.802, 0.8125, 0.802, 0.8438, 0.1161, 0.5312, 7.35e-05, 0.5312, 7.35e-05, 0.5625, 0.1161, 0.9062, 7.35e-05, 0.9062, 7.35e-05, 0.9375, 0.1255, 0.8438, 0.1255, 0.8125, 0.1335, 0.8125, 0.01481, 0.4062, 0.02807, 0.4062, 0.02807, 0.4375, 0.01481, 0.375, 0.02807, 0.375, 0.02807, 0.4062, 0.01481, 0.3438, 0.02807, 0.3438, 0.02807, 0.375, 0.01481, 0.3125, 0.02807, 0.3125, 0.02807, 0.3438, 0.01481, 0.2812, 0.02807, 0.2812, 0.02807, 0.3125, 0.01481, 0.25, 0.02807, 0.25, 0.02807, 0.2812, 0.01481, 0.2188, 0.02807, 0.2188, 0.02807, 0.25, 0.01481, 0.1875, 0.02807, 0.1875, 0.02807, 0.2188, 0.01481, 0.03125, 0.02807, 0.03125, 0.02807, 0.0625, 0.1255, 0.8125, 0.1255, 0.7812, 0.1335, 0.7812, 0.01481, 0.09375, 0.02807, 0.09375, 0.02807, 0.125, 0.01481, 0.5312, 0.02807, 0.5312, 0.02807, 0.5625, 0.1255, 0.7812, 0.1255, 0.75, 0.1335, 0.75, 0.1161, 0.9688, 7.35e-05, 0.9688, 7.35e-05, 1.0, 0.1161, 0.3125, 7.35e-05, 0.3125, 7.35e-05, 0.3438, 0.1255, 0.75, 0.1255, 0.7188, 0.1335, 0.7188, 0.1161, 0.7188, 7.35e-05, 0.7188, 7.35e-05, 0.75, 0.1161, 0.03125, 7.35e-05, 0.03125, 7.35e-05, 0.0625, 7.35e-05, 0.6875, 7.35e-05, 0.6562, 0.1161, 0.6562, 0.1161, 0.7812, 7.35e-05, 0.7812, 7.35e-05, 0.8125, 0.1161, 0.125, 7.35e-05, 0.125, 7.35e-05, 0.1562, 0.1255, 0.6562, 0.1255, 0.625, 0.1335, 0.625, 0.1161, 0.6875, 7.35e-05, 0.6875, 7.35e-05, 0.7188, 0.1176, 0.03125, 0.1255, 0.03125, 0.1255, 0.0625, 0.42, 0.9375, 0.42, 0.9688, 0.802, 0.9688, 0.01481, 0.4688, 0.02807, 0.4688, 0.02807, 0.5, 0.1161, 0.8438, 7.35e-05, 0.8438, 7.35e-05, 0.875, 0.42, 0.875, 0.42, 0.9062, 0.802, 0.9062, 0.42, 0.3125, 0.42, 0.3438, 0.802, 0.3438, 0.42, 0.4688, 0.42, 0.5, 0.802, 0.5, 0.42, 0.7812, 0.42, 0.8125, 0.802, 0.8125, 7.35e-05, 0.4375, 7.35e-05, 0.4062, 0.1161, 0.4062, 0.42, 0.75, 0.42, 0.7812, 0.802, 0.7812, 7.35e-05, 0.9062, 7.35e-05, 0.875, 0.1161, 0.875, 0.1255, 0.4688, 0.1255, 0.4375, 0.1335, 0.4375, 0.1161, 0.2812, 7.35e-05, 0.2812, 7.35e-05, 0.3125, 0.1161, 0.25, 7.35e-05, 0.25, 7.35e-05, 0.2812, 0.1161, 0.2188, 7.35e-05, 0.2188, 7.35e-05, 0.25, 0.1161, 0.1875, 7.35e-05, 0.1875, 7.35e-05, 0.2188, 7.35e-05, 0.875, 7.35e-05, 0.8438, 0.1161, 0.8438, 0.1255, 0.4375, 0.1255, 0.4062, 0.1335, 0.4062, 0.1161, 0.8125, 7.35e-05, 0.8125, 7.35e-05, 0.8438, 0.1161, 0.4375, 7.35e-05, 0.4375, 7.35e-05, 0.4688, 0.1255, 0.3125, 0.1255, 0.2812, 0.1335, 0.2812, 0.1255, 0.375, 0.1255, 0.3438, 0.1335, 0.3438, 0.1255, 0.0625, 0.1255, 0.03125, 0.1335, 0.03125, 0.1255, 0.09375, 0.1255, 0.0625, 0.1335, 0.0625, 0.1255, 0.125, 0.1255, 0.09375, 0.1335, 0.09375, 0.1255, 0.1562, 0.1255, 0.125, 0.1335, 0.125, 0.1255, 0.1875, 0.1255, 0.1562, 0.1335, 0.1562, 0.1255, 0.2188, 0.1255, 0.1875, 0.1335, 0.1875, 0.1255, 0.25, 0.1255, 0.2188, 0.1335, 0.2188, 0.1255, 0.2812, 0.1255, 0.25, 0.1335, 0.25, 0.42, 0.9375, 0.802, 0.9375, 0.802, 0.9688, 0.1255, 0.4062, 0.1255, 0.375, 0.1335, 0.375, 0.1161, 0.09375, 7.35e-05, 0.09375, 7.35e-05, 0.125, 0.1161, 0.1562, 7.35e-05, 0.1562, 7.35e-05, 0.1875, 0.1255, 0.5, 0.1255, 0.4688, 0.1335, 0.4688, 0.1255, 0.5312, 0.1255, 0.5, 0.1335, 0.5, 0.1255, 0.5625, 0.1255, 0.5312, 0.1335, 0.5312, 0.1255, 0.5938, 0.1255, 0.5625, 0.1335, 0.5625, 0.1255, 0.625, 0.1255, 0.5938, 0.1335, 0.5938, 0.1161, 0.625, 7.35e-05, 0.625, 7.35e-05, 0.6562, 0.1161, 0.75, 7.35e-05, 0.75, 7.35e-05, 0.7812, 0.1255, 0.7188, 0.1255, 0.6875, 0.1335, 0.6875, 0.1161, 0.875, 7.35e-05, 0.875, 7.35e-05, 0.9062, 0.1161, 0.9375, 7.35e-05, 0.9375, 7.35e-05, 0.9688, 0.01481, 0.0625, 0.02807, 0.0625, 0.02807, 0.09375, 0.01481, 0.1562, 0.02807, 0.1562, 0.02807, 0.1875, 0.1255, 0.875, 0.1255, 0.8438, 0.1335, 0.8438, 0.1255, 0.9062, 0.1255, 0.875, 0.1335, 0.875, 0.01481, 0.5625, 0.02807, 0.5625, 0.02807, 0.5938, 0.01481, 0.7812, 0.02807, 0.7812, 0.02807, 0.8125, 0.1255, 0.9375, 0.1255, 0.9062, 0.1335, 0.9062, 0.42, 0.5312, 0.802, 0.5312, 0.802, 0.5625, 0.42, 0.0, 0.802, 0.0, 0.802, 0.03125, 0.42, 0.875, 0.802, 0.875, 0.802, 0.9062, 0.01481, 0.5, 0.02807, 0.5, 0.02807, 0.5312, 0.01481, 0.125, 0.02807, 0.125, 0.02807, 0.1562, 0.42, 0.7812, 0.802, 0.7812, 0.802, 0.8125, 0.42, 0.75, 0.802, 0.75, 0.802, 0.7812, 0.42, 0.6875, 0.802, 0.6875, 0.802, 0.7188, 0.42, 0.3125, 0.802, 0.3125, 0.802, 0.3438, 0.42, 0.6562, 0.802, 0.6562, 0.802, 0.6875, 0.42, 0.625, 0.802, 0.625, 0.802, 0.6562, 0.42, 0.5938, 0.802, 0.5938, 0.802, 0.625, 0.42, 0.5625, 0.802, 0.5625, 0.802, 0.5938, 0.42, 0.4375, 0.802, 0.4375, 0.802, 0.4688, 0.01481, 0.4688, 0.01481, 0.5, 0.00155, 0.5, 0.1161, 0.375, 7.35e-05, 0.375, 7.35e-05, 0.4062, 0.42, 0.8438, 0.802, 0.8438, 0.802, 0.875, 0.42, 0.4062, 0.802, 0.4062, 0.802, 0.4375, 0.42, 0.375, 0.802, 0.375, 0.802, 0.4062, 0.42, 0.3438, 0.802, 0.3438, 0.802, 0.375, 0.42, 0.2812, 0.802, 0.2812, 0.802, 0.3125, 0.42, 0.0625, 0.802, 0.0625, 0.802, 0.09375, 0.42, 0.25, 0.802, 0.25, 0.802, 0.2812, 0.42, 0.2188, 0.802, 0.2188, 0.802, 0.25, 0.42, 0.1875, 0.802, 0.1875, 0.802, 0.2188, 0.42, 0.1562, 0.802, 0.1562, 0.802, 0.1875, 0.42, 0.125, 0.802, 0.125, 0.802, 0.1562, 0.42, 0.09375, 0.802, 0.09375, 0.802, 0.125, 0.42, 0.03125, 0.802, 0.03125, 0.802, 0.0625, 0.42, 0.4688, 0.802, 0.4688, 0.802, 0.5, 0.42, 0.0, 0.42, 0.03125, 0.802, 0.03125, 7.35e-05, 0.6562, 7.35e-05, 0.625, 0.1161, 0.625, 0.1255, 0.6875, 0.1255, 0.6562, 0.1335, 0.6562, 0.1176, 0.0, 0.1255, 0.0, 0.1255, 0.03125, 7.35e-05, 0.03125, 7.35e-05, 0.0, 0.1161, 0.0, 0.01481, 0.9688, 0.01481, 1.0, 0.00155, 1.0, 0.01481, 0.4375, 0.01481, 0.4688, 0.00155, 0.4688, 0.01481, 0.0, 0.01481, 0.03125, 0.00155, 0.03125, 0.01481, 0.25, 0.01481, 0.2812, 0.00155, 0.2812, 0.01481, 0.8438, 0.01481, 0.875, 0.00155, 0.875, 0.01481, 0.0625, 0.01481, 0.09375, 0.00155, 0.09375, 0.01481, 0.1562, 0.01481, 0.1875, 0.00155, 0.1875, 0.01481, 0.1875, 0.01481, 0.2188, 0.00155, 0.2188, 0.01481, 0.9062, 0.01481, 0.9375, 0.00155, 0.9375, 0.01481, 0.2188, 0.01481, 0.25, 0.00155, 0.25, 0.01481, 0.2812, 0.01481, 0.3125, 0.00155, 0.3125, 0.01481, 0.3125, 0.01481, 0.3438, 0.00155, 0.3438, 0.01481, 0.3438, 0.01481, 0.375, 0.00155, 0.375, 0.01481, 0.375, 0.01481, 0.4062, 0.00155, 0.4062, 0.01481, 0.5, 0.01481, 0.5312, 0.00155, 0.5312, 7.35e-05, 0.625, 7.35e-05, 0.5938, 0.1161, 0.5938, 0.01481, 0.125, 0.01481, 0.1562, 0.00155, 0.1562, 0.01481, 0.4062, 0.01481, 0.4375, 0.00155, 0.4375, 0.01481, 0.5625, 0.01481, 0.5938, 0.00155, 0.5938, 0.01481, 0.5938, 0.01481, 0.625, 0.00155, 0.625, 0.01481, 0.09375, 0.01481, 0.125, 0.00155, 0.125, 0.01481, 0.625, 0.01481, 0.6562, 0.00155, 0.6562, 0.01481, 0.6875, 0.01481, 0.7188, 0.00155, 0.7188, 0.01481, 0.7188, 0.01481, 0.75, 0.00155, 0.75, 0.01481, 0.75, 0.01481, 0.7812, 0.00155, 0.7812, 0.01481, 0.7812, 0.01481, 0.8125, 0.00155, 0.8125, 0.01481, 0.9375, 0.01481, 0.9688, 0.00155, 0.9688, 0.01481, 0.8125, 0.01481, 0.8438, 0.00155, 0.8438, 0.01481, 0.5312, 0.01481, 0.5625, 0.00155, 0.5625, 0.01481, 0.03125, 0.01481, 0.0625, 0.00155, 0.0625, 0.01481, 0.875, 0.01481, 0.9062, 0.00155, 0.9062, 7.35e-05, 1.0, 7.35e-05, 0.9688, 0.1161, 0.9688, 7.35e-05, 0.9688, 7.35e-05, 0.9375, 0.1161, 0.9375, 0.1161, 0.0625, 7.35e-05, 0.0625, 7.35e-05, 0.09375, 0.01481, 0.4375, 0.02807, 0.4375, 0.02807, 0.4688, 7.35e-05, 0.9375, 7.35e-05, 0.9062, 0.1161, 0.9062, 7.35e-05, 0.8438, 7.35e-05, 0.8125, 0.1161, 0.8125, 7.35e-05, 0.8125, 7.35e-05, 0.7812, 0.1161, 0.7812, 7.35e-05, 0.09375, 7.35e-05, 0.0625, 0.1161, 0.0625, 7.35e-05, 0.7812, 7.35e-05, 0.75, 0.1161, 0.75, 7.35e-05, 0.7188, 7.35e-05, 0.6875, 0.1161, 0.6875, 7.35e-05, 0.5938, 7.35e-05, 0.5625, 0.1161, 0.5625, 0.42, 0.5, 0.802, 0.5, 0.802, 0.5312, 7.35e-05, 0.5625, 7.35e-05, 0.5312, 0.1161, 0.5312, 7.35e-05, 0.4688, 7.35e-05, 0.4375, 0.1161, 0.4375, 0.1161, 0.5625, 7.35e-05, 0.5625, 7.35e-05, 0.5938, 7.35e-05, 0.75, 7.35e-05, 0.7188, 0.1161, 0.7188, 7.35e-05, 0.4062, 7.35e-05, 0.375, 0.1161, 0.375, 7.35e-05, 0.5312, 7.35e-05, 0.5, 0.1161, 0.5, 0.42, 0.9688, 0.42, 1.0, 0.802, 1.0, 0.1161, 0.6562, 7.35e-05, 0.6562, 7.35e-05, 0.6875, 7.35e-05, 0.5, 7.35e-05, 0.4688, 0.1161, 0.4688, 7.35e-05, 0.375, 7.35e-05, 0.3438, 0.1161, 0.3438, 7.35e-05, 0.3125, 7.35e-05, 0.2812, 0.1161, 0.2812, 7.35e-05, 0.2812, 7.35e-05, 0.25, 0.1161, 0.25, 7.35e-05, 0.25, 7.35e-05, 0.2188, 0.1161, 0.2188, 7.35e-05, 0.2188, 7.35e-05, 0.1875, 0.1161, 0.1875, 7.35e-05, 0.1875, 7.35e-05, 0.1562, 0.1161, 0.1562, 7.35e-05, 0.1562, 7.35e-05, 0.125, 0.1161, 0.125, 0.01481, 0.9062, 0.02807, 0.9062, 0.02807, 0.9375, 7.35e-05, 0.125, 7.35e-05, 0.09375, 0.1161, 0.09375, 7.35e-05, 0.0625, 7.35e-05, 0.03125, 0.1161, 0.03125, 0.1176, 0.9688, 0.1255, 0.9688, 0.1255, 1.0, 0.1176, 0.9375, 0.1255, 0.9375, 0.1255, 0.9688, 0.1176, 0.9062, 0.1255, 0.9062, 0.1255, 0.9375, 0.1176, 0.875, 0.1255, 0.875, 0.1255, 0.9062, 0.1176, 0.8438, 0.1255, 0.8438, 0.1255, 0.875, 0.1176, 0.8125, 0.1255, 0.8125, 0.1255, 0.8438, 0.1176, 0.7812, 0.1255, 0.7812, 0.1255, 0.8125, 0.1176, 0.75, 0.1255, 0.75, 0.1255, 0.7812, 0.1176, 0.7188, 0.1255, 0.7188, 0.1255, 0.75, 0.1176, 0.6875, 0.1255, 0.6875, 0.1255, 0.7188, 0.1176, 0.6562, 0.1255, 0.6562, 0.1255, 0.6875, 0.1176, 0.625, 0.1255, 0.625, 0.1255, 0.6562, 0.1176, 0.5938, 0.1255, 0.5938, 0.1255, 0.625, 0.1176, 0.5625, 0.1255, 0.5625, 0.1255, 0.5938, 0.1176, 0.5312, 0.1255, 0.5312, 0.1255, 0.5625, 0.1176, 0.5, 0.1255, 0.5, 0.1255, 0.5312, 0.1176, 0.4688, 0.1255, 0.4688, 0.1255, 0.5, 0.1176, 0.4375, 0.1255, 0.4375, 0.1255, 0.4688, 0.1176, 0.4062, 0.1255, 0.4062, 0.1255, 0.4375, 0.1176, 0.375, 0.1255, 0.375, 0.1255, 0.4062, 0.1176, 0.3438, 0.1255, 0.3438, 0.1255, 0.375, 0.1176, 0.3125, 0.1255, 0.3125, 0.1255, 0.3438, 0.1176, 0.2812, 0.1255, 0.2812, 0.1255, 0.3125, 0.1176, 0.25, 0.1255, 0.25, 0.1255, 0.2812, 0.1176, 0.2188, 0.1255, 0.2188, 0.1255, 0.25, 0.1176, 0.1875, 0.1255, 0.1875, 0.1255, 0.2188, 0.1176, 0.1562, 0.1255, 0.1562, 0.1255, 0.1875, 0.1176, 0.125, 0.1255, 0.125, 0.1255, 0.1562, 0.1176, 0.09375, 0.1255, 0.09375, 0.1255, 0.125, 0.1176, 0.0625, 0.1255, 0.0625, 0.1255, 0.09375, 0.1161, 0.5938, 7.35e-05, 0.5938, 7.35e-05, 0.625, 0.42, 0.9062, 0.42, 0.9375, 0.802, 0.9375, 0.1161, 0.5, 7.35e-05, 0.5, 7.35e-05, 0.5312, 0.42, 0.8125, 0.42, 0.8438, 0.802, 0.8438, 0.42, 0.7188, 0.802, 0.7188, 0.802, 0.75, 0.1161, 0.4062, 7.35e-05, 0.4062, 7.35e-05, 0.4375, 0.1161, 0.3438, 7.35e-05, 0.3438, 7.35e-05, 0.375, 0.42, 0.6875, 0.42, 0.7188, 0.802, 0.7188, 0.42, 0.0625, 0.42, 0.09375, 0.802, 0.09375, 0.42, 0.6562, 0.42, 0.6875, 0.802, 0.6875, 0.42, 0.625, 0.42, 0.6562, 0.802, 0.6562, 0.42, 0.5938, 0.42, 0.625, 0.802, 0.625, 0.42, 0.5625, 0.42, 0.5938, 0.802, 0.5938, 0.42, 0.5312, 0.42, 0.5625, 0.802, 0.5625, 0.42, 0.5, 0.42, 0.5312, 0.802, 0.5312, 0.42, 0.4375, 0.42, 0.4688, 0.802, 0.4688, 0.42, 0.7188, 0.42, 0.75, 0.802, 0.75, 0.42, 0.4062, 0.42, 0.4375, 0.802, 0.4375, 0.42, 0.03125, 0.42, 0.0625, 0.802, 0.0625, 0.42, 0.3438, 0.42, 0.375, 0.802, 0.375, 0.42, 0.2812, 0.42, 0.3125, 0.802, 0.3125, 0.42, 0.8438, 0.42, 0.875, 0.802, 0.875, 0.42, 0.25, 0.42, 0.2812, 0.802, 0.2812, 0.42, 0.2188, 0.42, 0.25, 0.802, 0.25, 0.42, 0.1875, 0.42, 0.2188, 0.802, 0.2188, 0.42, 0.1562, 0.42, 0.1875, 0.802, 0.1875, 0.42, 0.125, 0.42, 0.1562, 0.802, 0.1562, 0.42, 0.09375, 0.42, 0.125, 0.802, 0.125, 0.42, 0.9688, 0.802, 0.9688, 0.802, 1.0, 0.1161, 0.4688, 7.35e-05, 0.4688, 7.35e-05, 0.5, 0.42, 0.375, 0.42, 0.4062, 0.802, 0.4062, 0.1255, 0.03125, 0.1255, 0.0, 0.1335, 0.0])
me_plane.materials.append(mat_material_002)
me_plane.use_remesh_fix_poles = True
me_plane.use_remesh_preserve_attributes = False
me_plane.use_mirror_vertex_groups = False
me_plane.update()

# ---- objects
ob_plane = bpy.data.objects.new('plane', me_plane)

# ---- transforms, parenting, visibility, modifiers, constraints
ob_plane.location = (0.0, 0.0, 0.0)
ob_plane.lineart.crease_threshold = 0.0

# ---- collection membership
col_collection.objects.link(ob_plane)

# ---- scene / render settings (as saved in the file)
scene.frame_start = 1; scene.frame_end = 250; scene.frame_set(0)
scene.render.engine = 'BLENDER_EEVEE_NEXT'
scene.cycles.use_denoising = False
scene.cycles.samples = 128
scene.cycles.sampling_pattern = 'TABULATED_SOBOL'
scene.cycles.use_adaptive_sampling = False
scene.cycles.use_light_tree = False
scene.view_settings.view_transform = 'Filmic'
bpy.context.view_layer.update()

# ---- added for rendering (the .blend has no active camera and no usable light): camera, sun
cam_auto = bpy.data.cameras.new('AutoCamera')
cam_auto.lens = 50.0
cam_auto.sensor_width = 36.0
cam_auto.clip_end = 1272.29
ob_auto_camera = bpy.data.objects.new('AutoCamera', cam_auto)
scene.collection.objects.link(ob_auto_camera)
ob_auto_camera.location = (72.4954, -86.9944, 57.6968)
ob_auto_camera.rotation_euler = (1.09748, -7.21219e-08, 0.694738)
scene.camera = ob_auto_camera
light_auto_sun = bpy.data.lights.new('AutoSun', 'SUN')
light_auto_sun.energy = 3.0
light_auto_sun.angle = 0.0523599
ob_auto_sun = bpy.data.objects.new('AutoSun', light_auto_sun)
scene.collection.objects.link(ob_auto_sun)
ob_auto_sun.rotation_euler = (0.872665, 0.174533, 0.523599)
bpy.context.view_layer.update()
